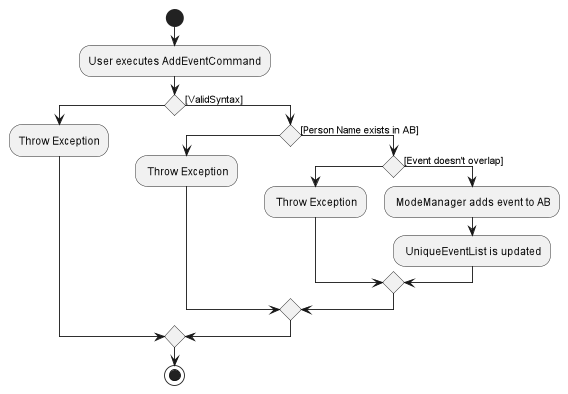

The diagram above was rendered by PlantUML. Its source (embedded in the PNG):
@startuml
start
:User executes AddEventCommand;

'Since the beta syntax does not support placing the condition outside the
'diamond we place it as the true branch instead.

if () then
    :Throw Exception;
else ([ValidSyntax])
if () then
    : Throw Exception;
else ([Person Name exists in AB])
    if () then
    : Throw Exception;
    else ([Event doesn't overlap])
    : ModeManager adds event to AB;
    : UniqueEventList is updated;
    endif
    endif
endif
stop
@enduml